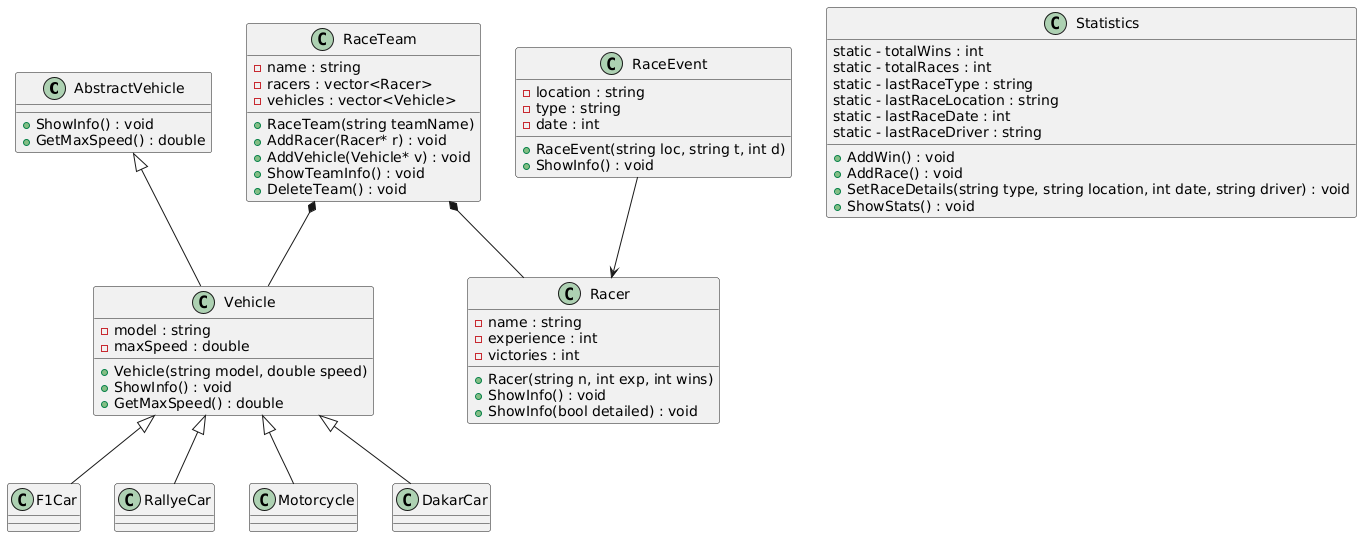

The diagram above was rendered by PlantUML. Its source (embedded in the PNG):
@startuml
class AbstractVehicle {
  + ShowInfo() : void
  + GetMaxSpeed() : double
}

class Vehicle {
  - model : string
  - maxSpeed : double
  + Vehicle(string model, double speed)
  + ShowInfo() : void
  + GetMaxSpeed() : double
}

AbstractVehicle <|-- Vehicle
Vehicle <|-- F1Car
Vehicle <|-- RallyeCar
Vehicle <|-- Motorcycle
Vehicle <|-- DakarCar

class RaceTeam {
  - name : string
  - racers : vector<Racer>
  - vehicles : vector<Vehicle>
  + RaceTeam(string teamName)
  + AddRacer(Racer* r) : void
  + AddVehicle(Vehicle* v) : void
  + ShowTeamInfo() : void
  + DeleteTeam() : void
}

RaceTeam *-- Racer
RaceTeam *-- Vehicle

class Racer {
  - name : string
  - experience : int
  - victories : int
  + Racer(string n, int exp, int wins)
  + ShowInfo() : void
  + ShowInfo(bool detailed) : void
}

class RaceEvent {
  - location : string
  - type : string
  - date : int
  + RaceEvent(string loc, string t, int d)
  + ShowInfo() : void
}

RaceEvent --> Racer

class Statistics {
  static - totalWins : int
  static - totalRaces : int
  static - lastRaceType : string
  static - lastRaceLocation : string
  static - lastRaceDate : int
  static - lastRaceDriver : string
  + AddWin() : void
  + AddRace() : void
  + SetRaceDetails(string type, string location, int date, string driver) : void
  + ShowStats() : void
}
@enduml